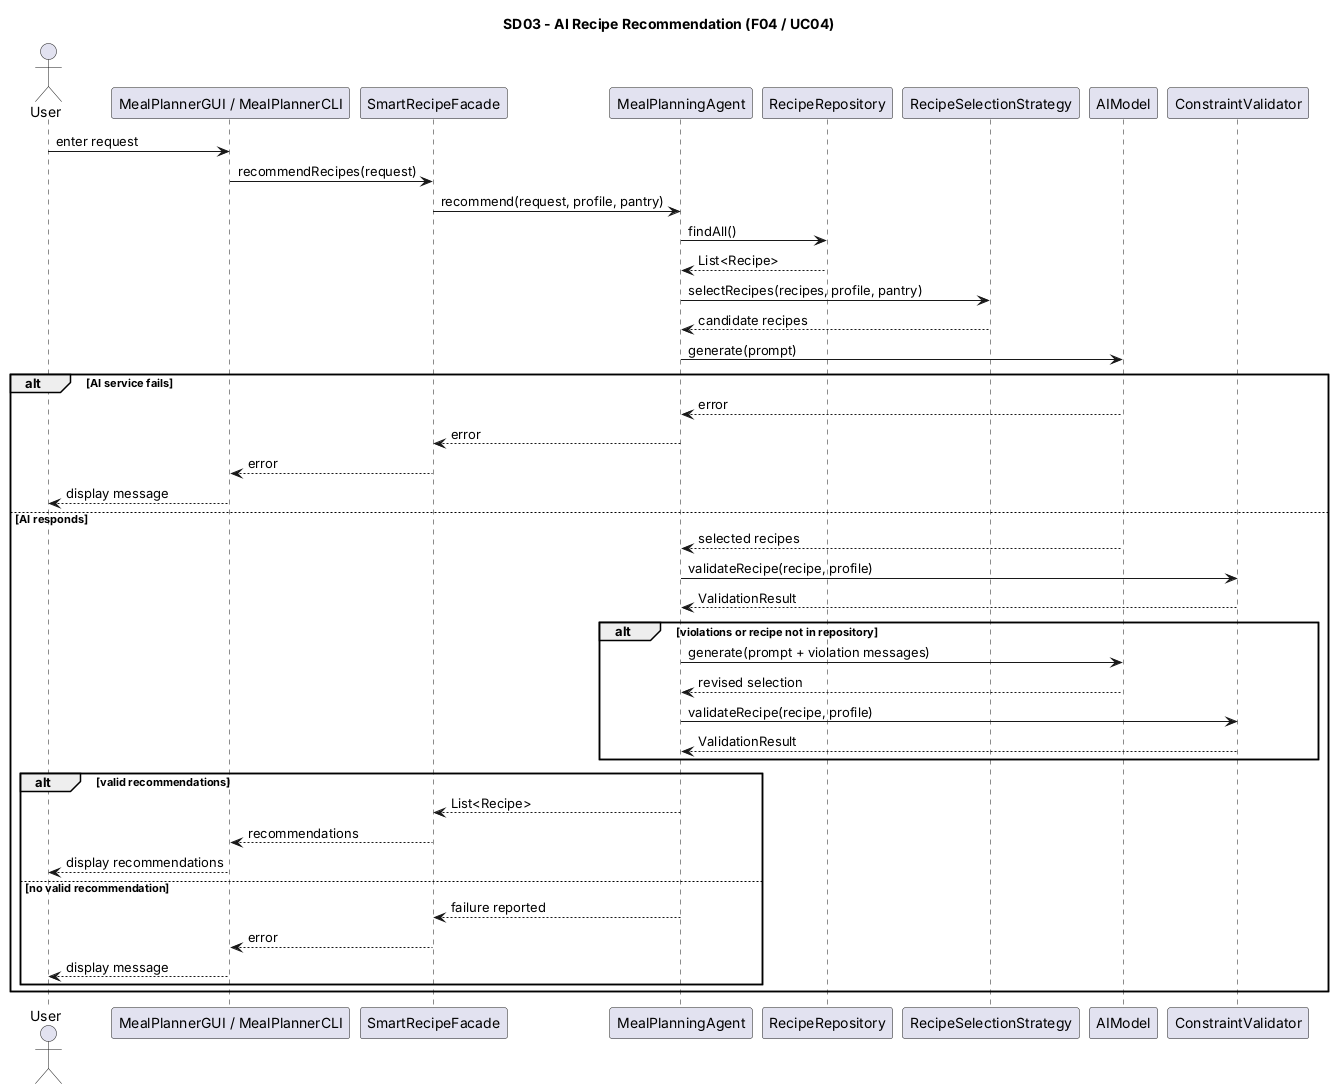

The diagram above was rendered by PlantUML. Its source (embedded in the PNG):
@startuml
title SD03 - AI Recipe Recommendation (F04 / UC04)

actor User
participant "MealPlannerGUI / MealPlannerCLI" as UI
participant SmartRecipeFacade as Facade
participant MealPlanningAgent as Agent
participant RecipeRepository as Repository
participant RecipeSelectionStrategy as Strategy
participant AIModel as AI
participant ConstraintValidator as Validator

User -> UI : enter request
UI -> Facade : recommendRecipes(request)
Facade -> Agent : recommend(request, profile, pantry)
Agent -> Repository : findAll()
Repository --> Agent : List<Recipe>
Agent -> Strategy : selectRecipes(recipes, profile, pantry)
Strategy --> Agent : candidate recipes

Agent -> AI : generate(prompt)
alt AI service fails
    AI --> Agent : error
    Agent --> Facade : error
    Facade --> UI : error
    UI --> User : display message
else AI responds
    AI --> Agent : selected recipes
    Agent -> Validator : validateRecipe(recipe, profile)
    Validator --> Agent : ValidationResult
    alt violations or recipe not in repository
        Agent -> AI : generate(prompt + violation messages)
        AI --> Agent : revised selection
        Agent -> Validator : validateRecipe(recipe, profile)
        Validator --> Agent : ValidationResult
    end
    alt valid recommendations
        Agent --> Facade : List<Recipe>
        Facade --> UI : recommendations
        UI --> User : display recommendations
    else no valid recommendation
        Agent --> Facade : failure reported
        Facade --> UI : error
        UI --> User : display message
    end
end
@enduml